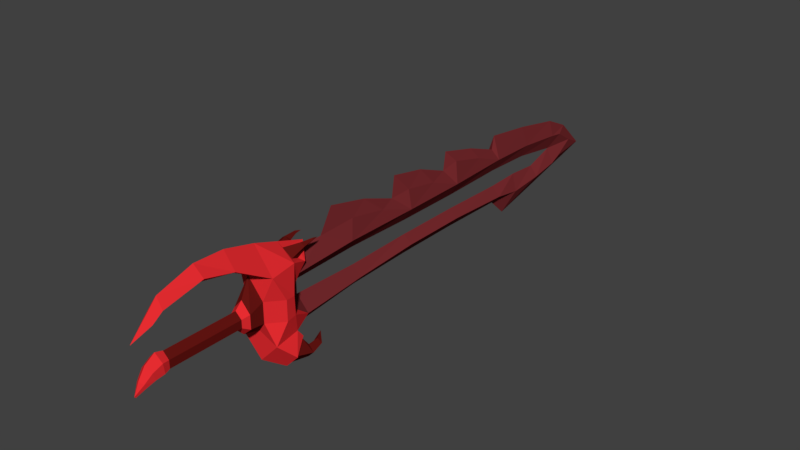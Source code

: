 # Source: Ancestral2hSword00.blend  (saved by Blender 2.78.0; exported with 4.5.12 LTS)
import bpy
from mathutils import Matrix  # noqa: F401  (used for matrix-valued properties, if any)

bpy.ops.wm.read_factory_settings(use_empty=True)
scene = bpy.context.scene
scene.name = 'Scene'

# ---- collections
col_collection_1 = bpy.data.collections.new('Collection 1'); scene.collection.children.link(col_collection_1)

# ---- materials (node trees are filled in below, after node groups)
mat_zwei01 = bpy.data.materials.new('Zwei01')
mat_zwei01.alpha_threshold = 0.0
mat_zwei01.use_transparent_shadow = False
mat_zwei01.diffuse_color = (0.1855, 0.02337, 0.02709, 1.0)
mat_zwei01.roughness = 0.5
mat_zwei02 = bpy.data.materials.new('Zwei02')
mat_zwei02.alpha_threshold = 0.0
mat_zwei02.use_transparent_shadow = False
mat_zwei02.diffuse_color = (0.8, 0.02565, 0.03082, 1.0)
mat_zwei02.roughness = 0.5
mat_zwei03 = bpy.data.materials.new('Zwei03')
mat_zwei03.alpha_threshold = 0.0
mat_zwei03.use_transparent_shadow = False
mat_zwei03.diffuse_color = (0.1329, 0.007946, 0.006432, 1.0)
mat_zwei03.roughness = 0.5

# ---- material node trees

# ---- world
world_world = bpy.data.worlds.new('World'); scene.world = world_world
world_world.color = (0.05088, 0.05088, 0.05088)
world_world.use_sun_shadow = False
world_world.sun_shadow_jitter_overblur = 0.0
world_world.cycles.sampling_method = 'MANUAL'

# ---- meshes
me_cube_001 = bpy.data.meshes.new('Cube.001')
me_cube_001.from_pydata([(0.01431, 1.418, 0.03674), (0.01192, 1.476, 0.0005014), (0.02592, 0.4682, 0.06032), (0.01912, 1.41, -0.02977), (0.02592, 0.6953, 0.05968), (0.03599, 0.2976, -0.0602), (0.03737, 0.2445, -0.02015), (0.03737, 0.2445, 0.02015), (0.02592, 0.89, 0.06133), (0.03737, 0.2725, 0.06044), (0.05929, 0.2324, 0.02544), (0.05929, 0.2341, -0.02544), (0.05162, 0.2445, -0.07631), (0.02083, 1.291, -0.0583), (0.01666, 1.234, 0.05818), (0.02083, 1.376, -0.04358), (0.02338, 1.18, -0.06564), (0.01558, 1.376, 0.04358), (0.02592, 1.092, -0.05087), (0.02592, 0.8928, -0.04199), (0.02592, 0.6953, -0.04263), (0.02592, 0.4962, -0.05322), (0.03723, 0.2521, 0.1066), (0.06259, 0.2045, 0.02869), (0.06259, 0.2045, -0.02869), (0.05492, 0.1727, 0.09526), (0.05282, 0.2538, -0.09898), (0.02091, 0.2536, -0.1305), (0.07392, 0.2141, -0.1241), (0.03984, 0.2146, -0.1595), (0.06062, 0.2704, -0.1233), (0.04428, 0.2703, -0.1396), (0.07577, 0.2702, -0.1405), (0.05794, 0.2707, -0.1585), (0.0415, 0.331, -0.1219), (0.06755, 0.3075, -0.1358), (0.05718, 0.3031, -0.1238), (0.04456, 0.303, -0.1364), (0.05368, 0.3079, -0.1495), (0.03445, 0.08459, 0.1431), (0.02911, 0.001839, 0.1607), (0.01967, -0.1044, 0.1289), (0.01603, -0.131, 0.1054), (0.02861, 0.2789, 0.09408), (0.02161, 1.089, 0.06413), (0.01368, 0.4836, 0.1135), (0.01518, 0.6966, 0.1133), (0.01621, 0.8949, 0.1245), (0.05162, 0.2445, 0.1034), (0.007581, 0.2512, 0.1255), (0.03968, 0.2911, 0.08514), (0.009214, 0.2978, 0.1118), (0.01842, 0.305, 0.1154), (0.02517, 0.2926, 0.1282), (0.03617, 0.2947, 0.1202), (0.02913, 0.2994, 0.1116), (0.02458, 0.3285, 0.1204), (0.02851, 0.3283, 0.1267), (0.03228, 0.3295, 0.1231), (0.02943, 0.3281, 0.1196), (0.02658, 0.3472, 0.1215), (0.02746, 0.1638, 0.02869), (0.02746, 0.1638, -0.02869), (0.01767, 0.1054, 0.005464), (0.02582, 0.1247, 0.01238), (0.02582, 0.1247, -0.02619), (0.01767, -0.1013, 0.005464), (0.01767, -0.1013, -0.01664), (0.01767, 0.1054, -0.01664), (0.02122, -0.1204, 0.0078), (0.02122, -0.117, -0.01986), (0.01779, -0.1462, -0.004813), (0.01779, -0.1396, -0.02546), (0.01172, -0.1665, -0.0262), (0.01172, -0.1603, -0.03654), (0.05492, 0.1733, -0.08607), (0.05494, 0.2592, -0.09644), (0.01876, 0.259, -0.1322), (0.07888, 0.2141, -0.1249), (0.04023, 0.2147, -0.1651), (-0.01431, 1.418, 0.03674), (-0.01192, 1.476, 0.0005014), (-0.02592, 0.4682, 0.06032), (-0.01912, 1.41, -0.02977), (-0.02592, 0.6953, 0.05968), (-0.03599, 0.2976, -0.0602), (-0.03737, 0.2445, -0.02015), (-0.03737, 0.2445, 0.02015), (-0.02592, 0.89, 0.06133), (-5.431e-09, 0.2976, -0.1003), (-0.03737, 0.2725, 0.06044), (-1.149e-08, 0.2976, -0.02007), (-4.049e-08, 1.146, -0.1273), (-6.513e-08, 1.545, -0.03207), (-0.05929, 0.2324, 0.02544), (-0.05929, 0.2341, -0.02544), (-0.05162, 0.2445, -0.07631), (-2.141e-08, 0.2445, 0.1419), (-4.939e-08, 1.291, -0.09307), (-6.244e-08, 1.233, 0.1132), (-0.02083, 1.291, -0.0583), (-5.422e-08, 1.288, -0.02762), (-5.55e-08, 1.235, 0.02032), (-0.01666, 1.234, 0.05818), (-6.688e-08, 1.381, 0.08627), (-5.468e-08, 1.376, -0.07263), (-6.754e-08, 1.46, 0.04922), (-0.02083, 1.376, -0.04358), (-6.016e-08, 1.376, 2.328e-09), (-0.02338, 1.18, -0.06564), (-0.01558, 1.376, 0.04358), (-1.452e-08, 0.2976, 0.02007), (-5.062e-08, 1.195, -0.02164), (-2.058e-08, 0.2976, 0.1003), (-4.059e-08, 0.893, 0.02063), (-3.196e-08, 0.6952, 0.02076), (-2.359e-08, 0.4962, 0.02519), (-2.432e-08, 0.3844, 0.09962), (-3.591e-08, 0.6473, 0.1009), (-4.543e-08, 0.8595, 0.1041), (-5.426e-08, 1.082, 0.09211), (-4.587e-08, 1.092, -0.02467), (-3.748e-08, 0.893, -0.02063), (-2.882e-08, 0.6952, -0.02076), (-1.979e-08, 0.4962, -0.02519), (-0.02592, 1.092, -0.05087), (-0.02592, 0.8928, -0.04199), (-0.02592, 0.6953, -0.04263), (-0.02592, 0.4962, -0.05322), (-4.191e-08, 1.092, -0.07707), (-3.344e-08, 0.8927, -0.07395), (-2.471e-08, 0.6953, -0.0753), (-1.555e-08, 0.4961, -0.08124), (-0.03723, 0.2521, 0.1066), (-0.06259, 0.2045, 0.02869), (-0.06259, 0.2045, -0.02869), (-2.012e-08, 0.1733, 0.1661), (-5.757e-08, 1.09, 0.1313), (-0.05492, 0.1727, 0.09526), (-0.05282, 0.2538, -0.09898), (-0.02091, 0.2536, -0.1305), (-0.07392, 0.2141, -0.1241), (-0.03984, 0.2146, -0.1595), (-0.06062, 0.2704, -0.1233), (-0.04428, 0.2703, -0.1396), (-0.07577, 0.2702, -0.1405), (-0.05794, 0.2707, -0.1585), (-0.0415, 0.331, -0.1219), (-0.06755, 0.3075, -0.1358), (-0.05718, 0.3031, -0.1238), (-0.04456, 0.303, -0.1364), (-0.05368, 0.3079, -0.1495), (-1.79e-08, 0.08527, 0.1877), (-0.03445, 0.08459, 0.1431), (-1.428e-08, -0.0002075, 0.1893), (-0.02911, 0.001839, 0.1607), (-7.41e-09, -0.1024, 0.1574), (-0.01967, -0.1044, 0.1289), (-0.01603, -0.131, 0.1054), (2.293e-09, -0.1807, 0.07425), (-1.372e-08, 0.1493, 0.09526), (-1.369e-08, 0.08459, 0.1324), (-1.066e-08, 0.001839, 0.1401), (-4.174e-09, -0.1044, 0.1157), (-2.723e-09, -0.1197, 0.1054), (-2.286e-08, 0.3249, 0.1147), (-0.02861, 0.2789, 0.09408), (-0.02161, 1.089, 0.06413), (3.254e-09, 0.1733, -0.1435), (-4.96e-08, 1.092, 0.02467), (-2.881e-09, 0.1733, -0.06218), (-0.01368, 0.4836, 0.1135), (-0.01518, 0.6966, 0.1133), (-0.01621, 0.8949, 0.1245), (-3.101e-08, 0.4235, 0.1655), (-4.092e-08, 0.6564, 0.162), (-4.979e-08, 0.8678, 0.157), (-0.05162, 0.2445, 0.1034), (-0.007581, 0.2512, 0.1255), (-0.03968, 0.2911, 0.08514), (-0.009214, 0.2978, 0.1118), (-0.01842, 0.305, 0.1154), (-0.02517, 0.2926, 0.1282), (-0.03617, 0.2947, 0.1202), (-0.02913, 0.2994, 0.1116), (-0.02458, 0.3285, 0.1204), (-0.02851, 0.3283, 0.1267), (-0.03228, 0.3295, 0.1231), (-0.02943, 0.3281, 0.1196), (-0.02658, 0.3472, 0.1215), (-0.02746, 0.1638, 0.02869), (-0.02746, 0.1638, -0.02869), (-8.577e-09, 0.1247, 0.0414), (-2.363e-09, 0.1054, -0.02972), (-0.01767, 0.1054, 0.005464), (-1.749e-09, 0.1247, -0.04903), (-0.02582, 0.1247, 0.01238), (-0.02582, 0.1247, -0.02619), (2.762e-09, -0.1013, 0.02209), (7.764e-09, -0.115, -0.03625), (3.212e-09, -0.1229, 0.02861), (6.674e-09, -0.1013, -0.02972), (-0.01767, -0.1013, 0.005464), (-0.01767, -0.1013, -0.01664), (-6.275e-09, 0.1054, 0.02209), (-0.01767, 0.1054, -0.01664), (-0.02122, -0.1204, 0.0078), (-0.02122, -0.117, -0.01986), (8.778e-09, -0.1357, -0.03768), (5.795e-09, -0.1511, 0.01072), (-0.01779, -0.1462, -0.004813), (-0.01779, -0.1396, -0.02546), (1.007e-08, -0.1566, -0.04266), (8.87e-09, -0.1711, -0.01842), (-0.01172, -0.1665, -0.0262), (-0.01172, -0.1603, -0.03654), (1.197e-08, -0.186, -0.05087), (1.213e-08, -0.1824, -0.0551), (-1.087e-09, 0.2445, -0.1272), (-0.05492, 0.1733, -0.08607), (-0.05494, 0.2592, -0.09644), (-0.01876, 0.259, -0.1322), (-0.07888, 0.2141, -0.1249), (-0.04023, 0.2147, -0.1651), (-5.174e-08, 0.9815, 0.1286), (0.01685, 0.9986, 0.09841), (-0.01685, 0.9986, 0.09841), (0.01634, 0.7974, 0.09632), (-4.348e-08, 0.7621, 0.142), (-0.01634, 0.7974, 0.09632), (0.01559, 0.5952, 0.09315), (-3.343e-08, 0.5411, 0.1397), (-0.01559, 0.5952, 0.09315)], [], [(6, 7, 10, 11), (119, 8, 47), (17, 0, 106, 104), (5, 6, 11, 12), (5, 91, 6), (44, 137, 120), (118, 4, 46), (9, 2, 117, 113), (0, 1, 93, 106), (7, 9, 48, 10), (89, 5, 12, 218), (15, 3, 108), (108, 3, 1), (108, 1, 0, 17), (169, 102, 14, 44), (111, 116, 2, 9), (16, 13, 101, 112), (92, 98, 13, 16), (3, 15, 105, 93), (44, 14, 99, 137), (102, 108, 17, 14), (117, 2, 45), (13, 15, 108, 101), (98, 105, 15, 13), (14, 17, 104, 99), (1, 3, 93), (6, 91, 111, 7), (7, 111, 9), (116, 115, 4, 2), (115, 114, 8, 4), (114, 169, 44, 8), (89, 132, 21, 5), (132, 131, 20, 21), (131, 130, 19, 20), (130, 129, 18, 19), (5, 21, 124, 91), (21, 20, 123, 124), (20, 19, 122, 123), (19, 18, 121, 122), (48, 97, 136, 25), (10, 48, 25, 23), (12, 11, 24, 75), (11, 10, 23, 24), (29, 28, 78, 79), (29, 27, 31, 33), (27, 29, 79, 77), (36, 35, 34), (28, 29, 33, 32), (26, 28, 32, 30), (27, 26, 30, 31), (37, 36, 34), (38, 37, 34), (35, 38, 34), (32, 33, 38, 35), (33, 31, 37, 38), (31, 30, 36, 37), (30, 32, 35, 36), (25, 136, 152, 39), (39, 152, 154, 40), (40, 154, 156, 41), (156, 159, 42), (24, 23, 61, 62), (42, 159, 164), (40, 41, 163, 162), (25, 39, 161, 160), (41, 42, 164, 163), (39, 40, 162, 161), (23, 25, 61), (51, 49, 53, 52), (113, 165, 50), (9, 113, 50), (48, 9, 50), (41, 156, 42), (168, 75, 170), (75, 24, 62, 170), (129, 92, 16, 18), (18, 16, 112, 121), (231, 174, 45, 230), (228, 175, 46, 227), (224, 176, 47, 225), (8, 44, 225, 47), (4, 8, 227, 46), (2, 4, 230, 45), (176, 119, 47), (175, 118, 46), (174, 117, 45), (22, 49, 97, 48), (51, 43, 50, 165), (49, 51, 165, 97), (43, 22, 48, 50), (55, 52, 56, 59), (22, 43, 55, 54), (43, 51, 52, 55), (49, 22, 54, 53), (59, 56, 60), (52, 53, 57, 56), (54, 55, 59, 58), (53, 54, 58, 57), (56, 57, 60), (58, 59, 60), (57, 58, 60), (193, 68, 67, 201), (61, 160, 64), (62, 61, 64, 65), (170, 62, 65), (63, 204, 198, 66), (68, 63, 66, 67), (61, 25, 160), (66, 198, 200, 69), (67, 66, 69, 70), (201, 67, 70, 199), (65, 64, 63, 68), (64, 192, 204, 63), (195, 65, 68, 193), (69, 200, 209, 71), (199, 70, 72, 208), (70, 69, 71, 72), (71, 209, 213, 73), (208, 72, 74, 212), (72, 71, 73, 74), (73, 213, 216), (212, 74, 217), (74, 73, 216, 217), (75, 168, 79, 78), (168, 218, 77, 79), (12, 75, 78, 76), (218, 12, 76, 77), (28, 26, 76, 78), (26, 27, 77, 76), (64, 160, 192), (65, 195, 170), (86, 95, 94, 87), (119, 173, 88), (110, 104, 106, 80), (85, 96, 95, 86), (85, 86, 91), (167, 120, 137), (118, 172, 84), (90, 113, 117, 82), (80, 106, 93, 81), (87, 94, 177, 90), (89, 218, 96, 85), (107, 108, 83), (108, 81, 83), (108, 110, 80, 81), (169, 167, 103, 102), (111, 90, 82, 116), (109, 112, 101, 100), (92, 109, 100, 98), (83, 93, 105, 107), (167, 137, 99, 103), (102, 103, 110, 108), (117, 171, 82), (100, 101, 108, 107), (98, 100, 107, 105), (103, 99, 104, 110), (81, 93, 83), (86, 87, 111, 91), (87, 90, 111), (116, 82, 84, 115), (115, 84, 88, 114), (114, 88, 167, 169), (89, 85, 128, 132), (132, 128, 127, 131), (131, 127, 126, 130), (130, 126, 125, 129), (85, 91, 124, 128), (128, 124, 123, 127), (127, 123, 122, 126), (126, 122, 121, 125), (177, 138, 136, 97), (94, 134, 138, 177), (96, 219, 135, 95), (95, 135, 134, 94), (142, 223, 222, 141), (142, 146, 144, 140), (140, 221, 223, 142), (149, 147, 148), (141, 145, 146, 142), (139, 143, 145, 141), (140, 144, 143, 139), (150, 147, 149), (151, 147, 150), (148, 147, 151), (145, 148, 151, 146), (146, 151, 150, 144), (144, 150, 149, 143), (143, 149, 148, 145), (138, 153, 152, 136), (153, 155, 154, 152), (155, 157, 156, 154), (156, 158, 159), (135, 191, 190, 134), (158, 164, 159), (155, 162, 163, 157), (138, 160, 161, 153), (157, 163, 164, 158), (153, 161, 162, 155), (134, 190, 138), (180, 181, 182, 178), (113, 179, 165), (90, 179, 113), (177, 179, 90), (157, 158, 156), (168, 170, 219), (219, 170, 191, 135), (129, 125, 109, 92), (125, 121, 112, 109), (231, 232, 171, 174), (228, 229, 172, 175), (224, 226, 173, 176), (88, 173, 226, 167), (84, 172, 229, 88), (82, 171, 232, 84), (176, 173, 119), (175, 172, 118), (174, 171, 117), (133, 177, 97, 178), (180, 165, 179, 166), (178, 97, 165, 180), (166, 179, 177, 133), (184, 188, 185, 181), (133, 183, 184, 166), (166, 184, 181, 180), (178, 182, 183, 133), (188, 189, 185), (181, 185, 186, 182), (183, 187, 188, 184), (182, 186, 187, 183), (185, 189, 186), (187, 189, 188), (186, 189, 187), (193, 201, 203, 205), (190, 196, 160), (191, 197, 196, 190), (170, 197, 191), (194, 202, 198, 204), (205, 203, 202, 194), (190, 160, 138), (202, 206, 200, 198), (203, 207, 206, 202), (201, 199, 207, 203), (197, 205, 194, 196), (196, 194, 204, 192), (195, 193, 205, 197), (206, 210, 209, 200), (199, 208, 211, 207), (207, 211, 210, 206), (210, 214, 213, 209), (208, 212, 215, 211), (211, 215, 214, 210), (214, 216, 213), (212, 217, 215), (215, 217, 216, 214), (219, 222, 223, 168), (168, 223, 221, 218), (96, 220, 222, 219), (218, 221, 220, 96), (141, 222, 220, 139), (139, 220, 221, 140), (196, 192, 160), (197, 170, 195), (120, 167, 226, 224), (120, 224, 225, 44), (119, 88, 229, 228), (119, 228, 227, 8), (118, 84, 232, 231), (118, 231, 230, 4)])
me_cube_001.polygons.foreach_set('material_index', [1, 0, 0, 1, 0, 0, 0, 0, 0, 1, 1, 0, 0, 0, 0, 0, 0, 0, 0, 0, 0, 0, 0, 0, 0, 0, 0, 0, 0, 0, 0, 0, 0, 0, 0, 0, 0, 0, 0, 1, 1, 1, 1, 1, 2, 1, 2, 2, 2, 2, 2, 2, 2, 2, 2, 2, 2, 1, 1, 1, 1, 1, 1, 1, 1, 1, 1, 1, 2, 1, 1, 1, 1, 1, 1, 0, 0, 0, 0, 0, 0, 0, 0, 0, 0, 0, 1, 1, 1, 1, 2, 2, 2, 2, 2, 2, 2, 2, 2, 2, 2, 2, 2, 2, 2, 2, 2, 1, 1, 1, 1, 1, 1, 1, 1, 1, 1, 1, 1, 1, 1, 1, 1, 1, 1, 1, 1, 1, 1, 2, 2, 1, 0, 0, 1, 0, 0, 0, 0, 0, 1, 1, 0, 0, 0, 0, 0, 0, 0, 0, 0, 0, 0, 0, 0, 0, 0, 0, 0, 0, 0, 0, 0, 0, 0, 0, 0, 0, 0, 0, 1, 1, 1, 1, 1, 2, 1, 2, 2, 2, 2, 2, 2, 2, 2, 2, 2, 2, 1, 1, 1, 1, 1, 1, 1, 1, 1, 1, 1, 2, 1, 1, 1, 1, 1, 1, 0, 0, 0, 0, 0, 0, 0, 0, 0, 0, 0, 1, 1, 1, 1, 2, 2, 2, 2, 2, 2, 2, 2, 2, 2, 2, 2, 2, 2, 2, 2, 2, 1, 1, 1, 1, 1, 1, 1, 1, 1, 1, 1, 1, 1, 1, 1, 1, 1, 1, 1, 1, 1, 1, 2, 2, 0, 0, 0, 0, 0, 0])
me_cube_001.materials.append(mat_zwei01)
me_cube_001.materials.append(mat_zwei02)
me_cube_001.materials.append(mat_zwei03)
me_cube_001.use_remesh_preserve_volume = False
me_cube_001.use_remesh_preserve_attributes = False
me_cube_001.use_mirror_vertex_groups = False
me_cube_001.update()

# ---- objects
ob_cube = bpy.data.objects.new('Cube', me_cube_001)

# ---- transforms, parenting, visibility, modifiers, constraints
ob_cube.location = (0.0, 0.0, 0.0)
ob_cube.lineart.crease_threshold = 0.0

# ---- collection membership
col_collection_1.objects.link(ob_cube)

# ---- scene / render settings (as saved in the file)
scene.frame_start = 1; scene.frame_end = 250; scene.frame_set(1)
scene.render.engine = 'BLENDER_EEVEE_NEXT'
scene.render.resolution_percentage = 50
scene.render.dither_intensity = 0.0
scene.cycles.use_denoising = False
scene.cycles.samples = 128
scene.cycles.sampling_pattern = 'TABULATED_SOBOL'
scene.cycles.light_sampling_threshold = 0.0
scene.cycles.use_adaptive_sampling = False
scene.cycles.use_light_tree = False
scene.cycles.blur_glossy = 0.0
scene.cycles.sample_clamp_indirect = 0.0
scene.view_settings.view_transform = 'Standard'
bpy.context.view_layer.update()

# ---- added for rendering (the .blend has no active camera and no usable light): camera, sun
cam_auto = bpy.data.cameras.new('AutoCamera')
cam_auto.lens = 50.0
cam_auto.sensor_width = 36.0
cam_auto.clip_end = 1000.0
ob_auto_camera = bpy.data.objects.new('AutoCamera', cam_auto)
scene.collection.objects.link(ob_auto_camera)
ob_auto_camera.location = (1.64156, -1.29024, 1.32537)
ob_auto_camera.rotation_euler = (1.09748, -7.21219e-08, 0.694738)
scene.camera = ob_auto_camera
light_auto_sun = bpy.data.lights.new('AutoSun', 'SUN')
light_auto_sun.energy = 3.0
light_auto_sun.angle = 0.0523599
ob_auto_sun = bpy.data.objects.new('AutoSun', light_auto_sun)
scene.collection.objects.link(ob_auto_sun)
ob_auto_sun.rotation_euler = (0.872665, 0.174533, 0.523599)
bpy.context.view_layer.update()
